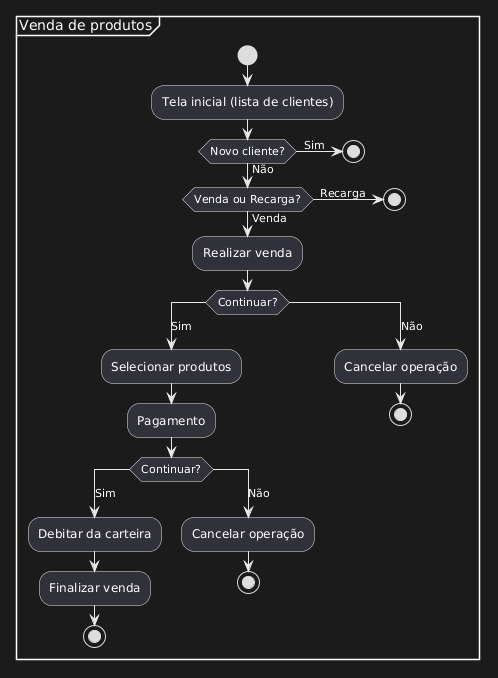

The diagram above was rendered by PlantUML. Its source (embedded in the PNG):
@startuml
partition "Venda de produtos" {
    start
    :Tela inicial (lista de clientes);
    if (Novo cliente?) then (  Sim  )
        stop
        else (Não)
            if (Venda ou Recarga?) then (Venda)
                :Realizar venda;
                switch (Continuar?)
                    case (Sim)
                        :Selecionar produtos;
                        :Pagamento;
                        switch (Continuar?)
                            case (Sim)
                                :Debitar da carteira;
                                :Finalizar venda;
                                stop
                            case (Não)
                                :Cancelar operação;
                                stop
                        endswitch
                    case (Não)
                        :Cancelar operação;
                        stop
                endswitch
            else (  Recarga  )
                stop
            endif
    endif
}
@enduml